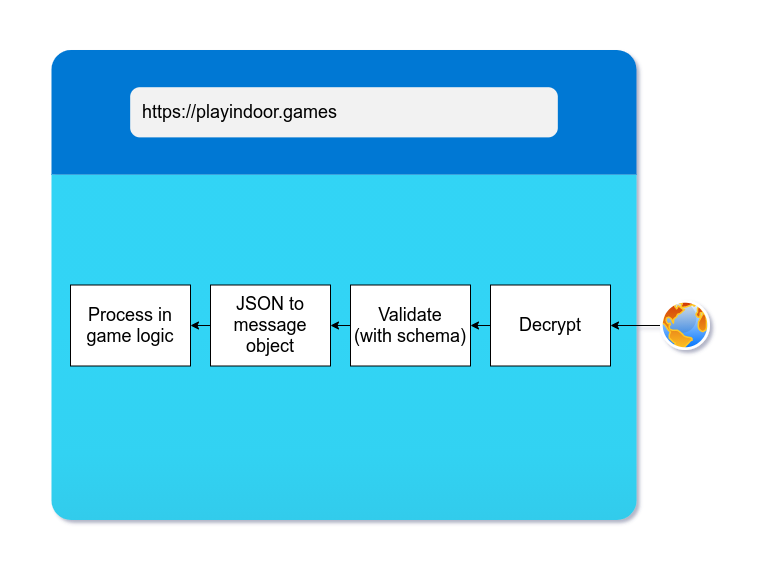

The diagram above was exported from draw.io. Its source (the exported page's mxGraphModel, read from the mxfile embedded in the PNG):
<mxGraphModel dx="1548" dy="860" grid="1" gridSize="10" guides="1" tooltips="1" connect="1" arrows="1" fold="1" page="1" pageScale="1" pageWidth="627" pageHeight="1169" math="0" shadow="0">
  <root>
    <mxCell id="0" />
    <mxCell id="1" parent="0" />
    <mxCell id="ZXEjVkd0Ocv5KoysCNOm-3" value="" style="aspect=fixed;html=1;points=[];align=center;image;fontSize=12;image=img/lib/azure2/general/Browser.svg;" parent="1" vertex="1">
      <mxGeometry x="40" y="40" width="587.5" height="470" as="geometry" />
    </mxCell>
    <mxCell id="ZXEjVkd0Ocv5KoysCNOm-7" style="edgeStyle=orthogonalEdgeStyle;rounded=0;orthogonalLoop=1;jettySize=auto;html=1;exitX=0;exitY=0.5;exitDx=0;exitDy=0;entryX=1;entryY=0.5;entryDx=0;entryDy=0;" parent="1" source="ZXEjVkd0Ocv5KoysCNOm-2" target="ZXEjVkd0Ocv5KoysCNOm-6" edge="1">
      <mxGeometry relative="1" as="geometry" />
    </mxCell>
    <mxCell id="ZXEjVkd0Ocv5KoysCNOm-2" value="" style="aspect=fixed;perimeter=ellipsePerimeter;html=1;align=center;shadow=0;dashed=0;spacingTop=3;image;image=img/lib/active_directory/internet_globe.svg;" parent="1" vertex="1">
      <mxGeometry x="650" y="290" width="50" height="50" as="geometry" />
    </mxCell>
    <mxCell id="ZXEjVkd0Ocv5KoysCNOm-9" style="edgeStyle=orthogonalEdgeStyle;rounded=0;orthogonalLoop=1;jettySize=auto;html=1;exitX=0;exitY=0.5;exitDx=0;exitDy=0;entryX=1;entryY=0.5;entryDx=0;entryDy=0;" parent="1" source="ZXEjVkd0Ocv5KoysCNOm-6" target="ZXEjVkd0Ocv5KoysCNOm-8" edge="1">
      <mxGeometry relative="1" as="geometry" />
    </mxCell>
    <mxCell id="ZXEjVkd0Ocv5KoysCNOm-6" value="&lt;font style=&quot;font-size: 18px&quot;&gt;Decrypt&lt;/font&gt;" style="rounded=0;whiteSpace=wrap;html=1;" parent="1" vertex="1">
      <mxGeometry x="480" y="274.5" width="120" height="81" as="geometry" />
    </mxCell>
    <mxCell id="ZXEjVkd0Ocv5KoysCNOm-14" style="edgeStyle=orthogonalEdgeStyle;rounded=0;orthogonalLoop=1;jettySize=auto;html=1;exitX=0;exitY=0.5;exitDx=0;exitDy=0;entryX=1;entryY=0.5;entryDx=0;entryDy=0;" parent="1" source="ZXEjVkd0Ocv5KoysCNOm-8" target="ZXEjVkd0Ocv5KoysCNOm-12" edge="1">
      <mxGeometry relative="1" as="geometry" />
    </mxCell>
    <mxCell id="ZXEjVkd0Ocv5KoysCNOm-8" value="&lt;font style=&quot;font-size: 18px&quot;&gt;Validate&lt;br&gt;(with schema)&lt;br&gt;&lt;/font&gt;" style="rounded=0;whiteSpace=wrap;html=1;" parent="1" vertex="1">
      <mxGeometry x="340" y="274.5" width="120" height="81" as="geometry" />
    </mxCell>
    <mxCell id="ZXEjVkd0Ocv5KoysCNOm-10" value="&lt;font style=&quot;font-size: 18px&quot;&gt;https://playindoor.games&lt;/font&gt;" style="text;html=1;strokeColor=none;fillColor=none;align=left;verticalAlign=middle;whiteSpace=wrap;rounded=0;" parent="1" vertex="1">
      <mxGeometry x="130" y="72" width="300" height="60" as="geometry" />
    </mxCell>
    <mxCell id="ZXEjVkd0Ocv5KoysCNOm-15" style="edgeStyle=orthogonalEdgeStyle;rounded=0;orthogonalLoop=1;jettySize=auto;html=1;exitX=0;exitY=0.5;exitDx=0;exitDy=0;entryX=1;entryY=0.5;entryDx=0;entryDy=0;" parent="1" source="ZXEjVkd0Ocv5KoysCNOm-12" target="ZXEjVkd0Ocv5KoysCNOm-13" edge="1">
      <mxGeometry relative="1" as="geometry" />
    </mxCell>
    <mxCell id="ZXEjVkd0Ocv5KoysCNOm-12" value="&lt;font style=&quot;font-size: 18px&quot;&gt;JSON to message object&lt;br&gt;&lt;/font&gt;" style="rounded=0;whiteSpace=wrap;html=1;" parent="1" vertex="1">
      <mxGeometry x="200" y="274.5" width="120" height="81" as="geometry" />
    </mxCell>
    <mxCell id="ZXEjVkd0Ocv5KoysCNOm-13" value="&lt;font style=&quot;font-size: 18px&quot;&gt;Process in game logic&lt;br&gt;&lt;/font&gt;" style="rounded=0;whiteSpace=wrap;html=1;" parent="1" vertex="1">
      <mxGeometry x="60" y="274.5" width="120" height="81" as="geometry" />
    </mxCell>
  </root>
</mxGraphModel>